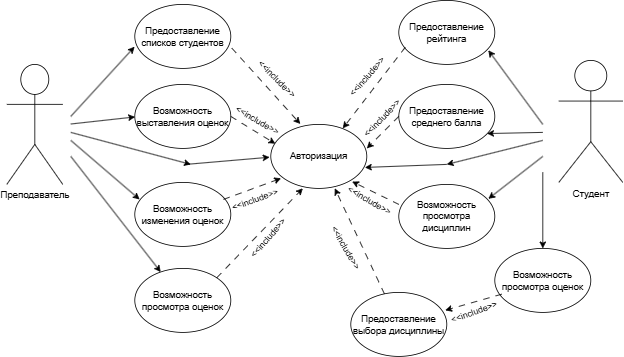

The diagram above was exported from draw.io. Its source (the exported page's mxGraphModel, read from the mxfile embedded in the PNG):
<mxGraphModel dx="1042" dy="570" grid="1" gridSize="10" guides="1" tooltips="1" connect="1" arrows="1" fold="1" page="1" pageScale="1" pageWidth="827" pageHeight="1169" background="light-dark(#FFFFFF,#FFFFFF)" math="0" shadow="0">
  <root>
    <mxCell id="0" />
    <mxCell id="1" parent="0" />
    <mxCell id="VqzdSf8uJ9NjPAFxlkX5-3" parent="1" style="shape=umlActor;verticalLabelPosition=bottom;verticalAlign=top;html=1;outlineConnect=0;gradientColor=none;fillColor=none;perimeterSpacing=10;strokeColor=light-dark(#000000,#000000);fontColor=light-dark(#000000,#000000);" value="Преподаватель" vertex="1">
      <mxGeometry height="150" width="70" x="40" y="145" as="geometry" />
    </mxCell>
    <mxCell id="VqzdSf8uJ9NjPAFxlkX5-4" parent="1" style="ellipse;whiteSpace=wrap;html=1;fillColor=none;strokeColor=light-dark(#000000,#000000);perimeterSpacing=25;fontColor=light-dark(#000000,#000000);" value="Предоставление списков студентов" vertex="1">
      <mxGeometry height="80" width="120" x="200" y="70" as="geometry" />
    </mxCell>
    <mxCell id="VqzdSf8uJ9NjPAFxlkX5-5" parent="1" style="ellipse;whiteSpace=wrap;html=1;fillColor=none;strokeColor=light-dark(#000000,#000000);perimeterSpacing=25;fontColor=light-dark(#000000,#000000);" value="Возможность выставления оценок" vertex="1">
      <mxGeometry height="80" width="120" x="200" y="170" as="geometry" />
    </mxCell>
    <mxCell id="VqzdSf8uJ9NjPAFxlkX5-6" parent="1" style="ellipse;whiteSpace=wrap;html=1;fillColor=none;strokeColor=light-dark(#000000,#000000);perimeterSpacing=25;fontColor=light-dark(#000000,#000000);" value="Возможность изменения оценок" vertex="1">
      <mxGeometry height="80" width="120" x="200" y="292.5" as="geometry" />
    </mxCell>
    <mxCell id="VqzdSf8uJ9NjPAFxlkX5-7" parent="1" style="ellipse;whiteSpace=wrap;html=1;fillColor=none;strokeColor=light-dark(#000000,#000000);perimeterSpacing=25;fontColor=light-dark(#000000,#000000);" value="Авторизация" vertex="1">
      <mxGeometry height="80" width="120" x="370" y="220" as="geometry" />
    </mxCell>
    <mxCell id="VqzdSf8uJ9NjPAFxlkX5-9" edge="1" parent="1" style="endArrow=classic;html=1;rounded=0;strokeColor=light-dark(#000000,#000000);entryX=0.145;entryY=0.6;entryDx=0;entryDy=0;entryPerimeter=0;" target="VqzdSf8uJ9NjPAFxlkX5-4" value="">
      <mxGeometry height="50" relative="1" width="50" as="geometry">
        <mxPoint x="120" y="210" as="sourcePoint" />
        <mxPoint x="170" y="160" as="targetPoint" />
      </mxGeometry>
    </mxCell>
    <mxCell id="VqzdSf8uJ9NjPAFxlkX5-11" edge="1" parent="1" style="endArrow=classic;html=1;rounded=0;strokeColor=light-dark(#000000,#000000);entryX=0.149;entryY=0.505;entryDx=0;entryDy=0;entryPerimeter=0;" target="VqzdSf8uJ9NjPAFxlkX5-5" value="">
      <mxGeometry height="50" relative="1" width="50" as="geometry">
        <mxPoint x="120" y="219.5" as="sourcePoint" />
        <mxPoint x="200" y="223" as="targetPoint" />
      </mxGeometry>
    </mxCell>
    <mxCell id="VqzdSf8uJ9NjPAFxlkX5-12" edge="1" parent="1" style="endArrow=classic;html=1;rounded=0;strokeColor=light-dark(#000000,#000000);entryX=0.182;entryY=0.356;entryDx=0;entryDy=0;entryPerimeter=0;" target="VqzdSf8uJ9NjPAFxlkX5-6" value="">
      <mxGeometry height="50" relative="1" width="50" as="geometry">
        <mxPoint x="120" y="240" as="sourcePoint" />
        <mxPoint x="205.26" y="312.58000000000004" as="targetPoint" />
      </mxGeometry>
    </mxCell>
    <mxCell id="VqzdSf8uJ9NjPAFxlkX5-17" parent="1" style="ellipse;whiteSpace=wrap;html=1;fillColor=none;strokeColor=light-dark(#000000,#000000);fontColor=light-dark(#000000,#000000);" value="Предоставление рейтинга" vertex="1">
      <mxGeometry height="80" width="120" x="530" y="65" as="geometry" />
    </mxCell>
    <mxCell id="VqzdSf8uJ9NjPAFxlkX5-18" parent="1" style="ellipse;whiteSpace=wrap;html=1;fillColor=none;strokeColor=light-dark(#000000,#000000);fontColor=light-dark(#000000,#000000);" value="Предоставление среднего балла" vertex="1">
      <mxGeometry height="80" width="120" x="530" y="170" as="geometry" />
    </mxCell>
    <mxCell id="VqzdSf8uJ9NjPAFxlkX5-19" parent="1" style="ellipse;whiteSpace=wrap;html=1;fillColor=none;strokeColor=light-dark(#000000,#000000);fontColor=light-dark(#000000,#000000);" value="Возможность просмотра дисциплин" vertex="1">
      <mxGeometry height="80" width="120" x="530" y="295" as="geometry" />
    </mxCell>
    <mxCell id="VqzdSf8uJ9NjPAFxlkX5-21" parent="1" style="shape=umlActor;verticalLabelPosition=bottom;verticalAlign=top;html=1;outlineConnect=0;strokeColor=light-dark(#000000,#000000);fillColor=none;fontColor=light-dark(#000000,#000000);" value="Студент" vertex="1">
      <mxGeometry height="152.5" width="80" x="730" y="140" as="geometry" />
    </mxCell>
    <mxCell id="VqzdSf8uJ9NjPAFxlkX5-22" parent="1" style="ellipse;whiteSpace=wrap;html=1;fillColor=none;strokeColor=light-dark(#000000,#000000);fontColor=light-dark(#000000,#000000);" value="Возможность просмотра оценок" vertex="1">
      <mxGeometry height="80" width="120" x="200" y="400" as="geometry" />
    </mxCell>
    <mxCell id="VqzdSf8uJ9NjPAFxlkX5-23" parent="1" style="ellipse;whiteSpace=wrap;html=1;fillColor=none;strokeColor=light-dark(#000000,#000000);fontColor=light-dark(#000000,#000000);" value="Возможность просмотра оценок" vertex="1">
      <mxGeometry height="80" width="120" x="650" y="375" as="geometry" />
    </mxCell>
    <mxCell id="VqzdSf8uJ9NjPAFxlkX5-24" edge="1" parent="1" style="endArrow=classic;html=1;rounded=0;strokeColor=light-dark(#000000,#000000);entryX=0.933;entryY=0.78;entryDx=0;entryDy=0;entryPerimeter=0;" target="VqzdSf8uJ9NjPAFxlkX5-17" value="">
      <mxGeometry height="50" relative="1" width="50" as="geometry">
        <mxPoint x="710" y="220" as="sourcePoint" />
        <mxPoint x="670" y="160" as="targetPoint" />
      </mxGeometry>
    </mxCell>
    <mxCell id="VqzdSf8uJ9NjPAFxlkX5-26" edge="1" parent="1" style="endArrow=classic;html=1;rounded=0;strokeColor=light-dark(#000000,#000000);entryX=0.92;entryY=0.768;entryDx=0;entryDy=0;entryPerimeter=0;" target="VqzdSf8uJ9NjPAFxlkX5-18" value="">
      <mxGeometry height="50" relative="1" width="50" as="geometry">
        <mxPoint x="710" y="230" as="sourcePoint" />
        <mxPoint x="660" y="230" as="targetPoint" />
      </mxGeometry>
    </mxCell>
    <mxCell id="VqzdSf8uJ9NjPAFxlkX5-27" edge="1" parent="1" style="endArrow=classic;html=1;rounded=0;strokeColor=light-dark(#000000,#000000);entryX=0.933;entryY=0.225;entryDx=0;entryDy=0;entryPerimeter=0;" target="VqzdSf8uJ9NjPAFxlkX5-19" value="">
      <mxGeometry height="50" relative="1" width="50" as="geometry">
        <mxPoint x="710" y="260" as="sourcePoint" />
        <mxPoint x="660" y="290" as="targetPoint" />
      </mxGeometry>
    </mxCell>
    <mxCell id="VqzdSf8uJ9NjPAFxlkX5-28" edge="1" parent="1" style="endArrow=classic;html=1;rounded=0;strokeColor=light-dark(#000000,#000000);entryX=0.5;entryY=0;entryDx=0;entryDy=0;" target="VqzdSf8uJ9NjPAFxlkX5-23" value="">
      <mxGeometry height="50" relative="1" width="50" as="geometry">
        <mxPoint x="710" y="280" as="sourcePoint" />
        <mxPoint x="639.9999999999999" y="419.84000000000003" as="targetPoint" />
      </mxGeometry>
    </mxCell>
    <mxCell id="VqzdSf8uJ9NjPAFxlkX5-29" edge="1" parent="1" style="endArrow=classic;html=1;rounded=0;strokeColor=light-dark(#000000,#000000);" value="">
      <mxGeometry height="50" relative="1" width="50" as="geometry">
        <mxPoint x="710" y="240" as="sourcePoint" />
        <mxPoint x="590" y="270" as="targetPoint" />
      </mxGeometry>
    </mxCell>
    <mxCell id="VqzdSf8uJ9NjPAFxlkX5-30" edge="1" parent="1" style="endArrow=classic;html=1;rounded=0;strokeColor=light-dark(#000000,#000000);entryX=0.839;entryY=0.606;entryDx=0;entryDy=0;entryPerimeter=0;" target="VqzdSf8uJ9NjPAFxlkX5-7" value="">
      <mxGeometry height="50" relative="1" width="50" as="geometry">
        <mxPoint x="590" y="270" as="sourcePoint" />
        <mxPoint x="480" y="300" as="targetPoint" />
      </mxGeometry>
    </mxCell>
    <mxCell id="VqzdSf8uJ9NjPAFxlkX5-31" edge="1" parent="1" style="endArrow=classic;html=1;rounded=0;strokeColor=light-dark(#000000,#000000);" target="VqzdSf8uJ9NjPAFxlkX5-22" value="">
      <mxGeometry height="50" relative="1" width="50" as="geometry">
        <mxPoint x="120" y="260" as="sourcePoint" />
        <mxPoint x="180" y="310" as="targetPoint" />
      </mxGeometry>
    </mxCell>
    <mxCell id="VqzdSf8uJ9NjPAFxlkX5-32" edge="1" parent="1" style="endArrow=classic;html=1;rounded=0;strokeColor=light-dark(#000000,#000000);" value="">
      <mxGeometry height="50" relative="1" width="50" as="geometry">
        <mxPoint x="120" y="230" as="sourcePoint" />
        <mxPoint x="270" y="270" as="targetPoint" />
      </mxGeometry>
    </mxCell>
    <mxCell id="VqzdSf8uJ9NjPAFxlkX5-33" edge="1" parent="1" style="endArrow=classic;html=1;rounded=0;strokeColor=light-dark(#000000,#000000);entryX=0.138;entryY=0.508;entryDx=0;entryDy=0;entryPerimeter=0;" target="VqzdSf8uJ9NjPAFxlkX5-7" value="">
      <mxGeometry height="50" relative="1" width="50" as="geometry">
        <mxPoint x="264" y="270" as="sourcePoint" />
        <mxPoint x="414" y="310" as="targetPoint" />
      </mxGeometry>
    </mxCell>
    <mxCell id="VqzdSf8uJ9NjPAFxlkX5-39" edge="1" parent="1" source="VqzdSf8uJ9NjPAFxlkX5-4" style="endArrow=classic;html=1;rounded=0;strokeColor=light-dark(#000000,#000000);dashed=1;dashPattern=8 8;fontColor=light-dark(#000000,#000000);labelBackgroundColor=light-dark(#FFFFFF,#FFFFFF);entryX=0.364;entryY=0.188;entryDx=0;entryDy=0;entryPerimeter=0;exitX=0.86;exitY=0.612;exitDx=0;exitDy=0;exitPerimeter=0;" target="VqzdSf8uJ9NjPAFxlkX5-7" value="">
      <mxGeometry height="50" relative="1" width="50" as="geometry">
        <mxPoint x="350" y="150" as="sourcePoint" />
        <mxPoint x="400" y="100" as="targetPoint" />
      </mxGeometry>
    </mxCell>
    <mxCell id="VqzdSf8uJ9NjPAFxlkX5-43" connectable="0" parent="VqzdSf8uJ9NjPAFxlkX5-39" style="edgeLabel;html=1;align=right;verticalAlign=middle;resizable=0;points=[];rotation=45;labelBackgroundColor=none;" value="&lt;font style=&quot;color: light-dark(rgb(0, 0, 0), rgb(0, 0, 0));&quot;&gt;&amp;lt;&amp;lt;include&amp;gt;&amp;gt;&lt;/font&gt;" vertex="1">
      <mxGeometry relative="1" x="-0.16" y="-1" as="geometry">
        <mxPoint x="43" y="19" as="offset" />
      </mxGeometry>
    </mxCell>
    <mxCell id="VqzdSf8uJ9NjPAFxlkX5-46" edge="1" parent="1" style="endArrow=classic;html=1;rounded=0;strokeColor=light-dark(#000000,#000000);dashed=1;dashPattern=8 8;fontColor=light-dark(#000000,#000000);labelBackgroundColor=light-dark(#FFFFFF,#FFFFFF);exitX=0.86;exitY=0.612;exitDx=0;exitDy=0;exitPerimeter=0;entryX=0.18;entryY=0.378;entryDx=0;entryDy=0;entryPerimeter=0;" target="VqzdSf8uJ9NjPAFxlkX5-7" value="">
      <mxGeometry height="50" relative="1" width="50" as="geometry">
        <mxPoint x="320" y="210" as="sourcePoint" />
        <mxPoint x="380" y="270" as="targetPoint" />
      </mxGeometry>
    </mxCell>
    <mxCell id="VqzdSf8uJ9NjPAFxlkX5-47" connectable="0" parent="VqzdSf8uJ9NjPAFxlkX5-46" style="edgeLabel;html=1;align=right;verticalAlign=middle;resizable=0;points=[];rotation=30;labelBackgroundColor=none;" value="&lt;font style=&quot;color: light-dark(rgb(0, 0, 0), rgb(0, 0, 0));&quot;&gt;&amp;lt;&amp;lt;include&amp;gt;&amp;gt;&lt;/font&gt;" vertex="1">
      <mxGeometry relative="1" x="-0.16" y="-1" as="geometry">
        <mxPoint x="38" y="5" as="offset" />
      </mxGeometry>
    </mxCell>
    <mxCell id="VqzdSf8uJ9NjPAFxlkX5-48" edge="1" parent="1" source="VqzdSf8uJ9NjPAFxlkX5-6" style="endArrow=classic;html=1;rounded=0;strokeColor=light-dark(#000000,#000000);dashed=1;dashPattern=8 8;fontColor=light-dark(#000000,#000000);labelBackgroundColor=light-dark(#FFFFFF,#FFFFFF);exitX=0.799;exitY=0.356;exitDx=0;exitDy=0;exitPerimeter=0;entryX=0.222;entryY=0.711;entryDx=0;entryDy=0;entryPerimeter=0;" target="VqzdSf8uJ9NjPAFxlkX5-7" value="">
      <mxGeometry height="50" relative="1" width="50" as="geometry">
        <mxPoint x="320" y="310" as="sourcePoint" />
        <mxPoint x="376" y="344" as="targetPoint" />
      </mxGeometry>
    </mxCell>
    <mxCell id="VqzdSf8uJ9NjPAFxlkX5-49" connectable="0" parent="VqzdSf8uJ9NjPAFxlkX5-48" style="edgeLabel;html=1;align=right;verticalAlign=middle;resizable=0;points=[];rotation=-20;labelBackgroundColor=none;" value="&lt;font style=&quot;color: light-dark(rgb(0, 0, 0), rgb(0, 0, 0));&quot;&gt;&amp;lt;&amp;lt;include&amp;gt;&amp;gt;&lt;/font&gt;" vertex="1">
      <mxGeometry relative="1" x="-0.16" y="-1" as="geometry">
        <mxPoint x="38" y="-1" as="offset" />
      </mxGeometry>
    </mxCell>
    <mxCell id="VqzdSf8uJ9NjPAFxlkX5-50" edge="1" parent="1" source="VqzdSf8uJ9NjPAFxlkX5-22" style="endArrow=classic;html=1;rounded=0;strokeColor=light-dark(#000000,#000000);dashed=1;dashPattern=8 8;fontColor=light-dark(#000000,#000000);labelBackgroundColor=light-dark(#FFFFFF,#FFFFFF);exitX=1;exitY=0;exitDx=0;exitDy=0;" value="">
      <mxGeometry height="50" relative="1" width="50" as="geometry">
        <mxPoint x="340" y="380" as="sourcePoint" />
        <mxPoint x="410" y="300" as="targetPoint" />
      </mxGeometry>
    </mxCell>
    <mxCell id="VqzdSf8uJ9NjPAFxlkX5-51" connectable="0" parent="VqzdSf8uJ9NjPAFxlkX5-50" style="edgeLabel;html=1;align=right;verticalAlign=middle;resizable=0;points=[];rotation=-49;labelBackgroundColor=none;" value="&lt;font style=&quot;color: light-dark(rgb(0, 0, 0), rgb(0, 0, 0));&quot;&gt;&amp;lt;&amp;lt;include&amp;gt;&amp;gt;&lt;/font&gt;" vertex="1">
      <mxGeometry relative="1" x="-0.16" y="-1" as="geometry">
        <mxPoint x="38" y="-27" as="offset" />
      </mxGeometry>
    </mxCell>
    <mxCell id="VqzdSf8uJ9NjPAFxlkX5-52" edge="1" parent="1" source="VqzdSf8uJ9NjPAFxlkX5-17" style="endArrow=classic;html=1;rounded=0;strokeColor=light-dark(#000000,#000000);dashed=1;dashPattern=8 8;fontColor=light-dark(#000000,#000000);labelBackgroundColor=light-dark(#FFFFFF,#FFFFFF);exitX=0.067;exitY=0.733;exitDx=0;exitDy=0;exitPerimeter=0;" value="">
      <mxGeometry height="50" relative="1" width="50" as="geometry">
        <mxPoint x="520" y="145" as="sourcePoint" />
        <mxPoint x="460" y="225" as="targetPoint" />
      </mxGeometry>
    </mxCell>
    <mxCell id="VqzdSf8uJ9NjPAFxlkX5-53" connectable="0" parent="VqzdSf8uJ9NjPAFxlkX5-52" style="edgeLabel;html=1;align=right;verticalAlign=middle;resizable=0;points=[];rotation=-49;labelBackgroundColor=none;" value="&lt;font style=&quot;color: light-dark(rgb(0, 0, 0), rgb(0, 0, 0));&quot;&gt;&amp;lt;&amp;lt;include&amp;gt;&amp;gt;&lt;/font&gt;" vertex="1">
      <mxGeometry relative="1" x="-0.16" y="-1" as="geometry">
        <mxPoint x="6" y="-29" as="offset" />
      </mxGeometry>
    </mxCell>
    <mxCell id="VqzdSf8uJ9NjPAFxlkX5-54" edge="1" parent="1" style="endArrow=classic;html=1;rounded=0;strokeColor=light-dark(#000000,#000000);dashed=1;dashPattern=8 8;fontColor=light-dark(#000000,#000000);labelBackgroundColor=light-dark(#FFFFFF,#FFFFFF);exitX=0.86;exitY=0.612;exitDx=0;exitDy=0;exitPerimeter=0;" value="">
      <mxGeometry height="50" relative="1" width="50" as="geometry">
        <mxPoint x="530" y="210" as="sourcePoint" />
        <mxPoint x="490" y="250" as="targetPoint" />
      </mxGeometry>
    </mxCell>
    <mxCell id="VqzdSf8uJ9NjPAFxlkX5-55" connectable="0" parent="VqzdSf8uJ9NjPAFxlkX5-54" style="edgeLabel;html=1;align=right;verticalAlign=middle;resizable=0;points=[];rotation=-46;labelBackgroundColor=none;" value="&lt;font style=&quot;color: light-dark(rgb(0, 0, 0), rgb(0, 0, 0));&quot;&gt;&amp;lt;&amp;lt;include&amp;gt;&amp;gt;&lt;/font&gt;" vertex="1">
      <mxGeometry relative="1" x="-0.16" y="-1" as="geometry">
        <mxPoint x="18" y="-36" as="offset" />
      </mxGeometry>
    </mxCell>
    <mxCell id="VqzdSf8uJ9NjPAFxlkX5-56" edge="1" parent="1" style="endArrow=classic;html=1;rounded=0;strokeColor=light-dark(#000000,#000000);dashed=1;dashPattern=8 8;fontColor=light-dark(#000000,#000000);labelBackgroundColor=light-dark(#FFFFFF,#FFFFFF);exitX=0.86;exitY=0.612;exitDx=0;exitDy=0;exitPerimeter=0;entryX=0.745;entryY=0.742;entryDx=0;entryDy=0;entryPerimeter=0;" target="VqzdSf8uJ9NjPAFxlkX5-7" value="">
      <mxGeometry height="50" relative="1" width="50" as="geometry">
        <mxPoint x="530" y="320" as="sourcePoint" />
        <mxPoint x="480" y="310" as="targetPoint" />
      </mxGeometry>
    </mxCell>
    <mxCell id="VqzdSf8uJ9NjPAFxlkX5-57" connectable="0" parent="VqzdSf8uJ9NjPAFxlkX5-56" style="edgeLabel;html=1;align=right;verticalAlign=middle;resizable=0;points=[];rotation=30;labelBackgroundColor=none;" value="&lt;font style=&quot;color: light-dark(rgb(0, 0, 0), rgb(0, 0, 0));&quot;&gt;&amp;lt;&amp;lt;include&amp;gt;&amp;gt;&lt;/font&gt;" vertex="1">
      <mxGeometry relative="1" x="-0.16" y="-1" as="geometry">
        <mxPoint x="14" y="23" as="offset" />
      </mxGeometry>
    </mxCell>
    <mxCell id="VqzdSf8uJ9NjPAFxlkX5-58" edge="1" parent="1" source="tnyXYevmcNZOMmAHelPY-1" style="endArrow=classic;html=1;rounded=0;strokeColor=light-dark(#000000,#000000);dashed=1;dashPattern=8 8;fontColor=light-dark(#000000,#000000);labelBackgroundColor=light-dark(#FFFFFF,#FFFFFF);entryX=0.589;entryY=0.828;entryDx=0;entryDy=0;entryPerimeter=0;" value="">
      <mxGeometry height="50" relative="1" width="50" as="geometry">
        <mxPoint x="550" y="400" as="sourcePoint" />
        <mxPoint x="450.0000000000001" y="300" as="targetPoint" />
      </mxGeometry>
    </mxCell>
    <mxCell id="VqzdSf8uJ9NjPAFxlkX5-59" connectable="0" parent="VqzdSf8uJ9NjPAFxlkX5-58" style="edgeLabel;html=1;align=right;verticalAlign=middle;resizable=0;points=[];rotation=60;labelBackgroundColor=none;" value="&lt;font style=&quot;color: light-dark(rgb(0, 0, 0), rgb(0, 0, 0));&quot;&gt;&amp;lt;&amp;lt;include&amp;gt;&amp;gt;&lt;/font&gt;" vertex="1">
      <mxGeometry relative="1" x="-0.16" y="-1" as="geometry">
        <mxPoint x="-7" y="24" as="offset" />
      </mxGeometry>
    </mxCell>
    <mxCell id="tnyXYevmcNZOMmAHelPY-1" parent="1" style="ellipse;whiteSpace=wrap;html=1;fillColor=none;strokeColor=light-dark(#000000,#000000);fontColor=light-dark(#000000,#000000);" value="Предоставление выбора дисциплины" vertex="1">
      <mxGeometry height="80" width="120" x="470" y="430" as="geometry" />
    </mxCell>
    <mxCell id="tnyXYevmcNZOMmAHelPY-3" edge="1" parent="1" source="VqzdSf8uJ9NjPAFxlkX5-23" style="endArrow=classic;html=1;rounded=0;strokeColor=light-dark(#000000,#000000);entryX=0.984;entryY=0.28;entryDx=0;entryDy=0;entryPerimeter=0;dashed=1;dashPattern=8 8;exitX=0.073;exitY=0.715;exitDx=0;exitDy=0;exitPerimeter=0;" target="tnyXYevmcNZOMmAHelPY-1" value="">
      <mxGeometry height="50" relative="1" width="50" as="geometry">
        <mxPoint x="670" y="490" as="sourcePoint" />
        <mxPoint x="720" y="440" as="targetPoint" />
      </mxGeometry>
    </mxCell>
    <mxCell id="tnyXYevmcNZOMmAHelPY-6" connectable="0" parent="tnyXYevmcNZOMmAHelPY-3" style="edgeLabel;html=1;align=center;verticalAlign=middle;resizable=0;points=[];rotation=-20;labelBackgroundColor=none;fontColor=light-dark(#000000,#000000);" value="&amp;lt;&amp;lt;include&amp;gt;&amp;gt;" vertex="1">
      <mxGeometry relative="1" x="-0.0008" y="-1" as="geometry">
        <mxPoint y="13" as="offset" />
      </mxGeometry>
    </mxCell>
  </root>
</mxGraphModel>